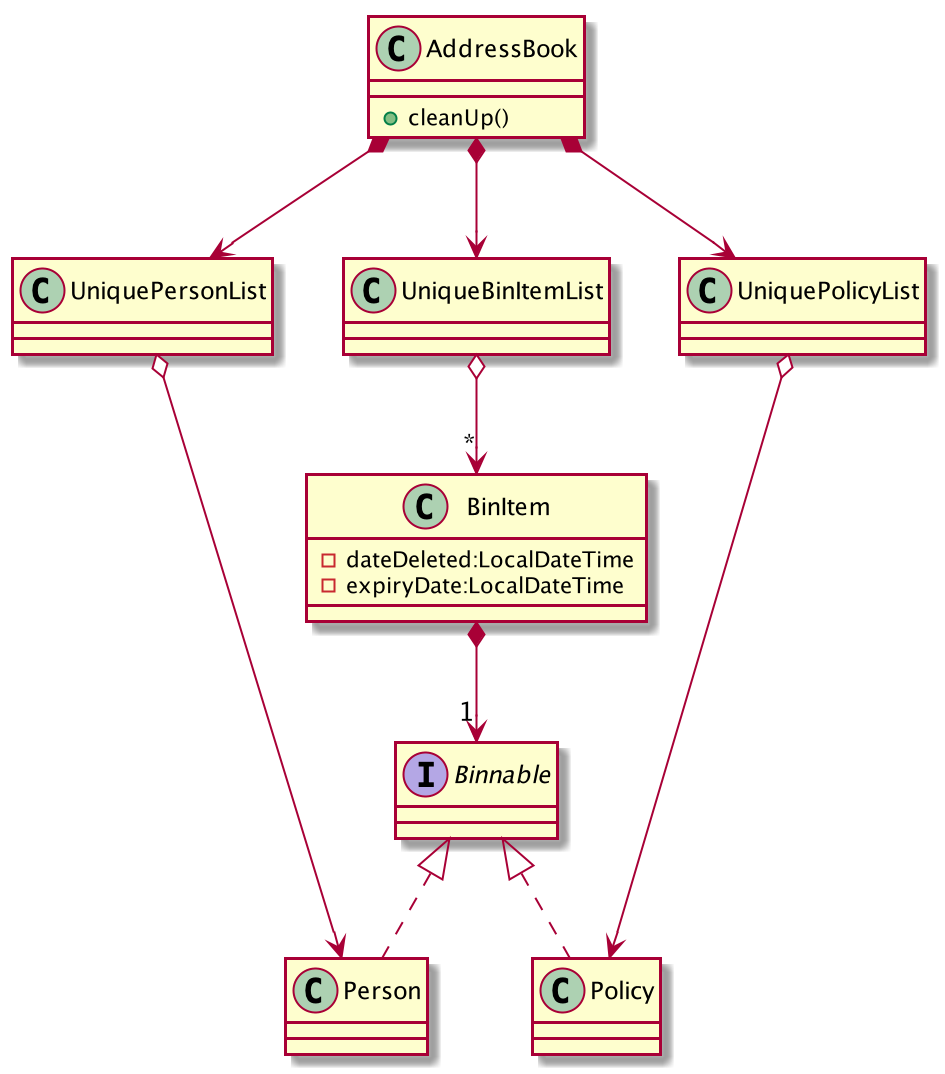

The diagram above was rendered by PlantUML. Its source (embedded in the PNG):
@startuml

interface Binnable

class AddressBook
class BinItem
class UniqueBinItemList
class Person
class Policy

AddressBook *--> UniquePersonList
AddressBook *--> UniquePolicyList
AddressBook *--> UniqueBinItemList

UniqueBinItemList o--> "*" BinItem

BinItem *--> "1" Binnable

Binnable <|.. Person
Binnable <|.. Policy

UniquePersonList o----> Person
UniquePolicyList o----> Policy

class AddressBook {
+cleanUp()
}

class BinItem {
-dateDeleted:LocalDateTime
-expiryDate:LocalDateTime
}

@enduml